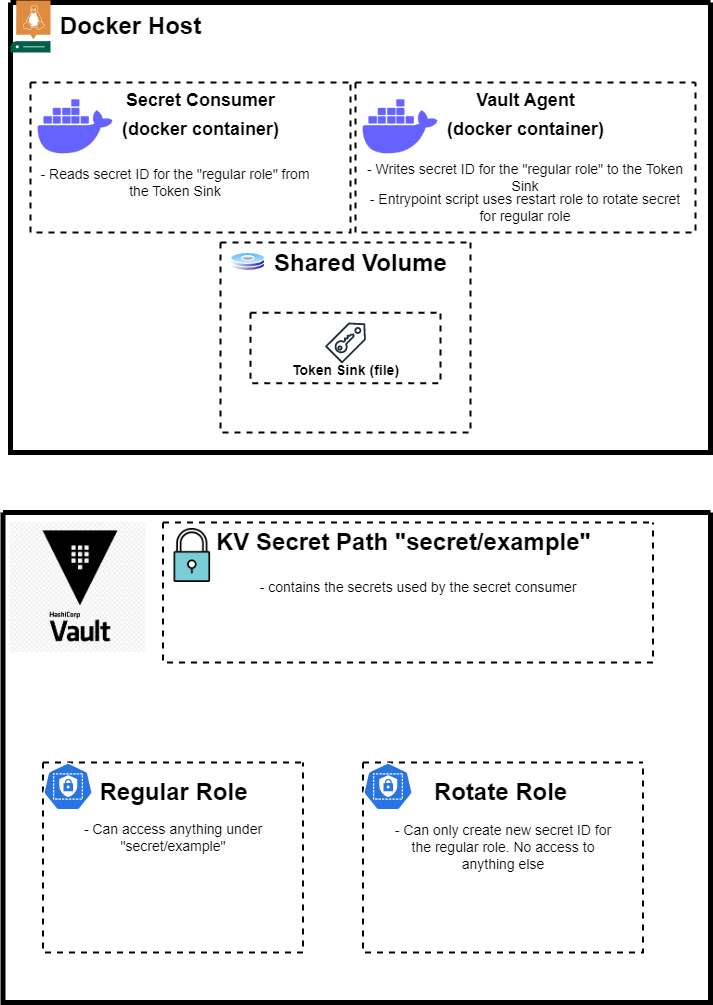

The diagram above was exported from draw.io. Its source (the exported page's mxGraphModel, read from the mxfile embedded in the PNG):
<mxGraphModel dx="2942" dy="1122" grid="1" gridSize="10" guides="1" tooltips="1" connect="1" arrows="1" fold="1" page="1" pageScale="1" pageWidth="850" pageHeight="1100" math="0" shadow="0">
  <root>
    <mxCell id="0" />
    <mxCell id="1" parent="0" />
    <mxCell id="qOrDek1GqaE-DotA_D6M-1" value="" style="swimlane;startSize=0;strokeWidth=5;" parent="1" vertex="1">
      <mxGeometry x="80" y="10" width="700" height="450" as="geometry" />
    </mxCell>
    <mxCell id="qOrDek1GqaE-DotA_D6M-3" value="" style="swimlane;startSize=0;strokeWidth=2;dashed=1;" parent="qOrDek1GqaE-DotA_D6M-1" vertex="1">
      <mxGeometry x="20" y="80" width="320" height="150" as="geometry" />
    </mxCell>
    <mxCell id="qOrDek1GqaE-DotA_D6M-9" value="" style="group" parent="qOrDek1GqaE-DotA_D6M-3" vertex="1" connectable="0">
      <mxGeometry width="220" height="90" as="geometry" />
    </mxCell>
    <mxCell id="qOrDek1GqaE-DotA_D6M-6" value="" style="shape=image;html=1;verticalAlign=top;verticalLabelPosition=bottom;labelBackgroundColor=#ffffff;imageAspect=0;aspect=fixed;image=https://cdn1.iconfinder.com/data/icons/unicons-line-vol-3/24/docker-128.png" parent="qOrDek1GqaE-DotA_D6M-9" vertex="1">
      <mxGeometry width="90" height="90" as="geometry" />
    </mxCell>
    <mxCell id="qOrDek1GqaE-DotA_D6M-8" value="&lt;span style=&quot;font-size: 18px;&quot;&gt;Secret Consumer&lt;/span&gt;&lt;br style=&quot;font-size: 18px;&quot;&gt;&lt;span style=&quot;font-size: 18px;&quot;&gt;(docker container)&lt;/span&gt;" style="text;strokeColor=none;fillColor=none;html=1;fontSize=24;fontStyle=1;verticalAlign=middle;align=center;" parent="qOrDek1GqaE-DotA_D6M-9" vertex="1">
      <mxGeometry x="120" y="10" width="100" height="40" as="geometry" />
    </mxCell>
    <mxCell id="qOrDek1GqaE-DotA_D6M-71" value="- Reads secret ID for the &quot;regular role&quot; from the Token Sink" style="text;html=1;strokeColor=none;fillColor=none;align=center;verticalAlign=middle;whiteSpace=wrap;rounded=0;dashed=1;strokeWidth=5;fontSize=14;" parent="qOrDek1GqaE-DotA_D6M-3" vertex="1">
      <mxGeometry y="80" width="290" height="40" as="geometry" />
    </mxCell>
    <mxCell id="qOrDek1GqaE-DotA_D6M-10" value="" style="swimlane;startSize=0;strokeWidth=2;dashed=1;" parent="qOrDek1GqaE-DotA_D6M-1" vertex="1">
      <mxGeometry x="345" y="80" width="340" height="150" as="geometry" />
    </mxCell>
    <mxCell id="qOrDek1GqaE-DotA_D6M-11" value="" style="group" parent="qOrDek1GqaE-DotA_D6M-10" vertex="1" connectable="0">
      <mxGeometry width="340" height="110" as="geometry" />
    </mxCell>
    <mxCell id="qOrDek1GqaE-DotA_D6M-12" value="" style="shape=image;html=1;verticalAlign=top;verticalLabelPosition=bottom;labelBackgroundColor=#ffffff;imageAspect=0;aspect=fixed;image=https://cdn1.iconfinder.com/data/icons/unicons-line-vol-3/24/docker-128.png" parent="qOrDek1GqaE-DotA_D6M-11" vertex="1">
      <mxGeometry width="90" height="90" as="geometry" />
    </mxCell>
    <mxCell id="qOrDek1GqaE-DotA_D6M-13" value="&lt;span style=&quot;font-size: 18px;&quot;&gt;Vault Agent&lt;br&gt;(docker container)&lt;/span&gt;" style="text;strokeColor=none;fillColor=none;html=1;fontSize=24;fontStyle=1;verticalAlign=middle;align=center;" parent="qOrDek1GqaE-DotA_D6M-11" vertex="1">
      <mxGeometry x="120" y="10" width="100" height="40" as="geometry" />
    </mxCell>
    <mxCell id="qOrDek1GqaE-DotA_D6M-48" value="- Writes secret ID for the &quot;regular role&quot; to the Token Sink" style="text;html=1;strokeColor=none;fillColor=none;align=center;verticalAlign=middle;whiteSpace=wrap;rounded=0;dashed=1;strokeWidth=5;fontSize=14;" parent="qOrDek1GqaE-DotA_D6M-11" vertex="1">
      <mxGeometry x="10" y="80" width="320" height="30" as="geometry" />
    </mxCell>
    <mxCell id="qOrDek1GqaE-DotA_D6M-72" value="- Entrypoint script uses restart role to rotate secret for regular role" style="text;html=1;strokeColor=none;fillColor=none;align=center;verticalAlign=middle;whiteSpace=wrap;rounded=0;dashed=1;strokeWidth=5;fontSize=14;" parent="qOrDek1GqaE-DotA_D6M-10" vertex="1">
      <mxGeometry x="10" y="110" width="320" height="30" as="geometry" />
    </mxCell>
    <mxCell id="qOrDek1GqaE-DotA_D6M-15" value="Docker Host" style="text;strokeColor=none;fillColor=none;html=1;fontSize=24;fontStyle=1;verticalAlign=middle;align=center;" parent="qOrDek1GqaE-DotA_D6M-1" vertex="1">
      <mxGeometry x="70" y="4" width="100" height="40" as="geometry" />
    </mxCell>
    <mxCell id="qOrDek1GqaE-DotA_D6M-19" value="" style="group" parent="qOrDek1GqaE-DotA_D6M-1" vertex="1" connectable="0">
      <mxGeometry x="220" y="250" width="250" height="190" as="geometry" />
    </mxCell>
    <mxCell id="qOrDek1GqaE-DotA_D6M-16" value="" style="swimlane;startSize=0;dashed=1;strokeWidth=2;fontSize=18;" parent="qOrDek1GqaE-DotA_D6M-19" vertex="1">
      <mxGeometry x="-10" y="-10" width="250" height="190" as="geometry" />
    </mxCell>
    <mxCell id="qOrDek1GqaE-DotA_D6M-18" value="Shared Volume" style="text;strokeColor=none;fillColor=none;html=1;fontSize=24;fontStyle=1;verticalAlign=middle;align=center;dashed=1;strokeWidth=2;" parent="qOrDek1GqaE-DotA_D6M-16" vertex="1">
      <mxGeometry x="90" y="7.037037037037037" width="100" height="28.14814814814815" as="geometry" />
    </mxCell>
    <mxCell id="qOrDek1GqaE-DotA_D6M-22" value="" style="swimlane;startSize=0;dashed=1;strokeWidth=2;fontSize=14;" parent="qOrDek1GqaE-DotA_D6M-16" vertex="1">
      <mxGeometry x="30" y="70.36925925925925" width="190" height="70.37037037037037" as="geometry" />
    </mxCell>
    <mxCell id="qOrDek1GqaE-DotA_D6M-21" value="&lt;font style=&quot;font-size: 14px;&quot;&gt;Token Sink (file)&lt;/font&gt;" style="text;strokeColor=none;fillColor=none;html=1;fontSize=24;fontStyle=1;verticalAlign=middle;align=center;dashed=1;strokeWidth=2;" parent="qOrDek1GqaE-DotA_D6M-22" vertex="1">
      <mxGeometry x="45" y="40.81222222222223" width="100" height="28.14814814814815" as="geometry" />
    </mxCell>
    <mxCell id="qOrDek1GqaE-DotA_D6M-20" value="" style="sketch=0;outlineConnect=0;fontColor=#232F3E;gradientColor=none;fillColor=#232F3D;strokeColor=none;dashed=0;verticalLabelPosition=bottom;verticalAlign=top;align=center;html=1;fontSize=12;fontStyle=0;aspect=fixed;pointerEvents=1;shape=mxgraph.aws4.saml_token;strokeWidth=2;" parent="qOrDek1GqaE-DotA_D6M-22" vertex="1">
      <mxGeometry x="74.59" y="9.627037037037047" width="40.81481481481482" height="40.81481481481482" as="geometry" />
    </mxCell>
    <mxCell id="qOrDek1GqaE-DotA_D6M-17" value="" style="aspect=fixed;perimeter=ellipsePerimeter;html=1;align=center;shadow=0;dashed=0;spacingTop=3;image;image=img/lib/active_directory/hard_disk.svg;strokeWidth=2;fontSize=18;" parent="qOrDek1GqaE-DotA_D6M-19" vertex="1">
      <mxGeometry width="35.18518518518518" height="19" as="geometry" />
    </mxCell>
    <mxCell id="qOrDek1GqaE-DotA_D6M-14" value="" style="sketch=0;pointerEvents=1;shadow=0;dashed=0;html=1;strokeColor=none;fillColor=#005F4B;labelPosition=center;verticalLabelPosition=bottom;verticalAlign=top;align=center;outlineConnect=0;shape=mxgraph.veeam2.linux_server;fontSize=18;" parent="1" vertex="1">
      <mxGeometry x="80" y="8" width="40" height="52" as="geometry" />
    </mxCell>
    <mxCell id="qOrDek1GqaE-DotA_D6M-2" value="" style="swimlane;startSize=0;strokeWidth=5;" parent="1" vertex="1">
      <mxGeometry x="72.5" y="520" width="707.5" height="490" as="geometry" />
    </mxCell>
    <mxCell id="qOrDek1GqaE-DotA_D6M-47" value="" style="group" parent="qOrDek1GqaE-DotA_D6M-2" vertex="1" connectable="0">
      <mxGeometry x="6.99" y="10" width="643.01" height="430" as="geometry" />
    </mxCell>
    <mxCell id="qOrDek1GqaE-DotA_D6M-25" value="" style="shape=image;verticalLabelPosition=bottom;labelBackgroundColor=default;verticalAlign=top;aspect=fixed;imageAspect=0;image=data:image/png,(base64 omitted: 18380 chars);" parent="qOrDek1GqaE-DotA_D6M-47" vertex="1">
      <mxGeometry width="136.03" height="130" as="geometry" />
    </mxCell>
    <mxCell id="qOrDek1GqaE-DotA_D6M-26" value="" style="swimlane;startSize=0;dashed=1;strokeWidth=2;fontSize=14;" parent="qOrDek1GqaE-DotA_D6M-47" vertex="1">
      <mxGeometry x="153.01" width="490" height="140" as="geometry" />
    </mxCell>
    <mxCell id="qOrDek1GqaE-DotA_D6M-33" value="KV Secret Path &quot;secret/example&quot;" style="text;strokeColor=none;fillColor=none;html=1;fontSize=24;fontStyle=1;verticalAlign=middle;align=center;dashed=1;strokeWidth=2;" parent="qOrDek1GqaE-DotA_D6M-26" vertex="1">
      <mxGeometry x="190" width="100" height="40" as="geometry" />
    </mxCell>
    <mxCell id="qOrDek1GqaE-DotA_D6M-38" value="" style="shape=image;html=1;verticalAlign=top;verticalLabelPosition=bottom;labelBackgroundColor=#ffffff;imageAspect=0;aspect=fixed;image=https://cdn3.iconfinder.com/data/icons/strokeline/128/revisi_02-128.png;dashed=1;strokeWidth=2;fontSize=14;" parent="qOrDek1GqaE-DotA_D6M-26" vertex="1">
      <mxGeometry x="2" y="6" width="54" height="54" as="geometry" />
    </mxCell>
    <mxCell id="qOrDek1GqaE-DotA_D6M-39" value="- contains the secrets used by the secret consumer" style="text;html=1;strokeColor=none;fillColor=none;align=center;verticalAlign=middle;whiteSpace=wrap;rounded=0;dashed=1;strokeWidth=2;fontSize=14;" parent="qOrDek1GqaE-DotA_D6M-26" vertex="1">
      <mxGeometry x="80" y="50" width="350" height="30" as="geometry" />
    </mxCell>
    <mxCell id="qOrDek1GqaE-DotA_D6M-27" value="" style="swimlane;startSize=0;dashed=1;strokeWidth=2;fontSize=14;" parent="qOrDek1GqaE-DotA_D6M-47" vertex="1">
      <mxGeometry x="33.01" y="240" width="260" height="190" as="geometry" />
    </mxCell>
    <mxCell id="qOrDek1GqaE-DotA_D6M-31" value="Regular Role" style="text;strokeColor=none;fillColor=none;html=1;fontSize=24;fontStyle=1;verticalAlign=middle;align=center;dashed=1;strokeWidth=2;" parent="qOrDek1GqaE-DotA_D6M-27" vertex="1">
      <mxGeometry x="80" y="10" width="100" height="40" as="geometry" />
    </mxCell>
    <mxCell id="qOrDek1GqaE-DotA_D6M-35" value="- Can access anything under &quot;secret/example&quot;" style="text;html=1;strokeColor=none;fillColor=none;align=center;verticalAlign=middle;whiteSpace=wrap;rounded=0;dashed=1;strokeWidth=2;fontSize=14;" parent="qOrDek1GqaE-DotA_D6M-27" vertex="1">
      <mxGeometry x="10" y="60" width="240" height="30" as="geometry" />
    </mxCell>
    <mxCell id="qOrDek1GqaE-DotA_D6M-36" value="" style="sketch=0;html=1;dashed=0;whitespace=wrap;fillColor=#2875E2;strokeColor=#ffffff;points=[[0.005,0.63,0],[0.1,0.2,0],[0.9,0.2,0],[0.5,0,0],[0.995,0.63,0],[0.72,0.99,0],[0.5,1,0],[0.28,0.99,0]];verticalLabelPosition=bottom;align=center;verticalAlign=top;shape=mxgraph.kubernetes.icon;prIcon=role;strokeWidth=2;fontSize=14;" parent="qOrDek1GqaE-DotA_D6M-27" vertex="1">
      <mxGeometry width="50" height="48" as="geometry" />
    </mxCell>
    <mxCell id="qOrDek1GqaE-DotA_D6M-30" value="" style="swimlane;startSize=0;dashed=1;strokeWidth=2;fontSize=14;" parent="qOrDek1GqaE-DotA_D6M-47" vertex="1">
      <mxGeometry x="353.01" y="240" width="280" height="190" as="geometry" />
    </mxCell>
    <mxCell id="qOrDek1GqaE-DotA_D6M-32" value="Rotate Role" style="text;strokeColor=none;fillColor=none;html=1;fontSize=24;fontStyle=1;verticalAlign=middle;align=center;dashed=1;strokeWidth=2;" parent="qOrDek1GqaE-DotA_D6M-30" vertex="1">
      <mxGeometry x="90" y="10" width="95" height="40" as="geometry" />
    </mxCell>
    <mxCell id="qOrDek1GqaE-DotA_D6M-34" value="- Can only create new secret ID for the regular role. No access to anything else" style="text;html=1;strokeColor=none;fillColor=none;align=center;verticalAlign=middle;whiteSpace=wrap;rounded=0;dashed=1;strokeWidth=2;fontSize=14;" parent="qOrDek1GqaE-DotA_D6M-30" vertex="1">
      <mxGeometry x="20" y="70" width="240" height="30" as="geometry" />
    </mxCell>
    <mxCell id="qOrDek1GqaE-DotA_D6M-37" value="" style="sketch=0;html=1;dashed=0;whitespace=wrap;fillColor=#2875E2;strokeColor=#ffffff;points=[[0.005,0.63,0],[0.1,0.2,0],[0.9,0.2,0],[0.5,0,0],[0.995,0.63,0],[0.72,0.99,0],[0.5,1,0],[0.28,0.99,0]];verticalLabelPosition=bottom;align=center;verticalAlign=top;shape=mxgraph.kubernetes.icon;prIcon=role;strokeWidth=2;fontSize=14;" parent="qOrDek1GqaE-DotA_D6M-30" vertex="1">
      <mxGeometry width="50" height="48" as="geometry" />
    </mxCell>
  </root>
</mxGraphModel>